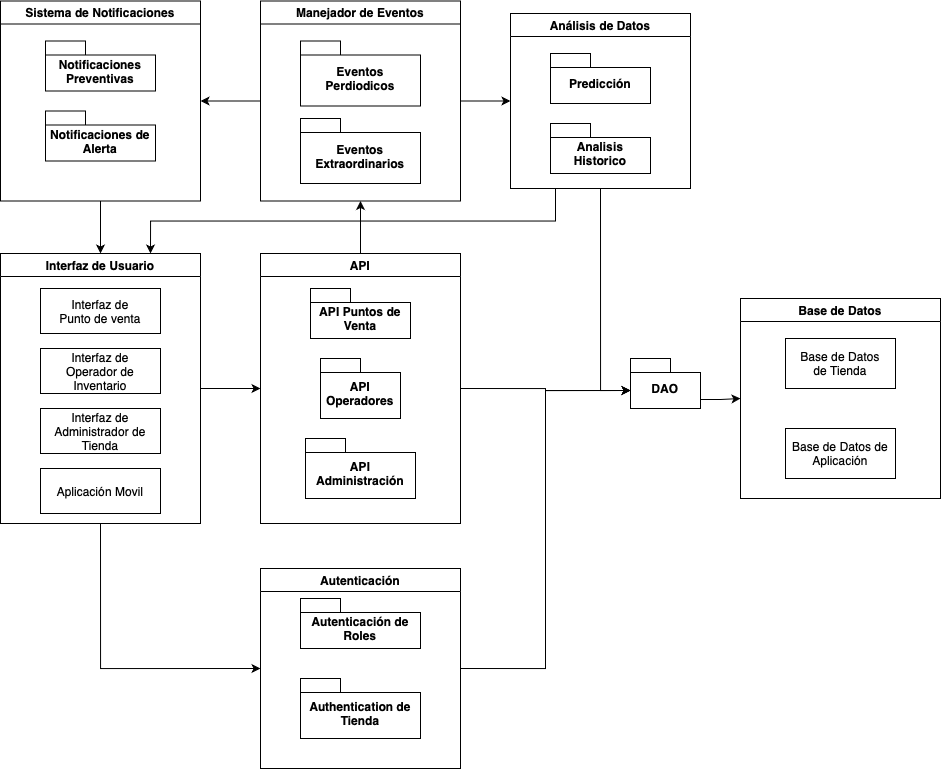

The diagram above was exported from draw.io. Its source (the exported page's mxGraphModel, read from the mxfile embedded in the PNG):
<mxGraphModel dx="1207" dy="813" grid="1" gridSize="10" guides="1" tooltips="1" connect="1" arrows="1" fold="1" page="1" pageScale="1" pageWidth="827" pageHeight="1169" math="0" shadow="0">
  <root>
    <mxCell id="0" />
    <mxCell id="1" parent="0" />
    <mxCell id="2" style="edgeStyle=orthogonalEdgeStyle;rounded=0;orthogonalLoop=1;jettySize=auto;html=1;exitX=1;exitY=0.5;exitDx=0;exitDy=0;entryX=0;entryY=0;entryDx=0;entryDy=32;entryPerimeter=0;" edge="1" source="4" target="16" parent="1">
      <mxGeometry relative="1" as="geometry">
        <mxPoint x="660" y="450" as="targetPoint" />
        <Array as="points">
          <mxPoint x="605" y="450" />
          <mxPoint x="605" y="452" />
        </Array>
      </mxGeometry>
    </mxCell>
    <mxCell id="3" style="edgeStyle=orthogonalEdgeStyle;rounded=0;orthogonalLoop=1;jettySize=auto;html=1;exitX=0.5;exitY=0;exitDx=0;exitDy=0;entryX=0.5;entryY=1;entryDx=0;entryDy=0;" edge="1" source="4" target="34" parent="1">
      <mxGeometry relative="1" as="geometry" />
    </mxCell>
    <mxCell id="4" value="API" style="swimlane;whiteSpace=wrap;html=1;" vertex="1" parent="1">
      <mxGeometry x="320" y="315" width="200" height="270" as="geometry">
        <mxRectangle x="280" y="315" width="60" height="30" as="alternateBounds" />
      </mxGeometry>
    </mxCell>
    <mxCell id="5" value="API Administración" style="shape=folder;fontStyle=1;spacingTop=10;tabWidth=40;tabHeight=14;tabPosition=left;html=1;whiteSpace=wrap;" vertex="1" parent="4">
      <mxGeometry x="45" y="185" width="110" height="60" as="geometry" />
    </mxCell>
    <mxCell id="6" value="API&lt;div&gt;Operadores&lt;/div&gt;" style="shape=folder;fontStyle=1;spacingTop=10;tabWidth=40;tabHeight=14;tabPosition=left;html=1;whiteSpace=wrap;" vertex="1" parent="4">
      <mxGeometry x="60" y="105" width="80" height="60" as="geometry" />
    </mxCell>
    <mxCell id="7" value="API Puntos de Venta" style="shape=folder;fontStyle=1;spacingTop=10;tabWidth=40;tabHeight=14;tabPosition=left;html=1;whiteSpace=wrap;" vertex="1" parent="4">
      <mxGeometry x="50" y="35" width="100" height="50" as="geometry" />
    </mxCell>
    <mxCell id="8" style="edgeStyle=orthogonalEdgeStyle;rounded=0;orthogonalLoop=1;jettySize=auto;html=1;exitX=1;exitY=0.5;exitDx=0;exitDy=0;entryX=0;entryY=0.5;entryDx=0;entryDy=0;" edge="1" source="10" target="4" parent="1">
      <mxGeometry relative="1" as="geometry">
        <mxPoint x="300" y="430" as="targetPoint" />
      </mxGeometry>
    </mxCell>
    <mxCell id="9" style="edgeStyle=orthogonalEdgeStyle;rounded=0;orthogonalLoop=1;jettySize=auto;html=1;exitX=0.5;exitY=1;exitDx=0;exitDy=0;entryX=0;entryY=0.5;entryDx=0;entryDy=0;" edge="1" source="10" target="25" parent="1">
      <mxGeometry relative="1" as="geometry" />
    </mxCell>
    <mxCell id="10" value="Interfaz de Usuario" style="swimlane;whiteSpace=wrap;html=1;" vertex="1" parent="1">
      <mxGeometry x="60" y="315" width="200" height="270" as="geometry">
        <mxRectangle x="60" y="315" width="60" height="30" as="alternateBounds" />
      </mxGeometry>
    </mxCell>
    <mxCell id="11" value="Interfaz de&lt;div&gt;Punto de venta&lt;/div&gt;" style="rounded=0;whiteSpace=wrap;html=1;" vertex="1" parent="10">
      <mxGeometry x="40" y="35" width="120" height="45" as="geometry" />
    </mxCell>
    <mxCell id="12" value="Interfaz de&lt;div&gt;Operador de Inventario&lt;/div&gt;" style="rounded=0;whiteSpace=wrap;html=1;" vertex="1" parent="10">
      <mxGeometry x="40" y="95" width="120" height="45" as="geometry" />
    </mxCell>
    <mxCell id="13" value="Interfaz de&lt;div&gt;Administrador de&lt;/div&gt;&lt;div&gt;Tienda&lt;/div&gt;" style="rounded=0;whiteSpace=wrap;html=1;" vertex="1" parent="10">
      <mxGeometry x="40" y="155" width="120" height="45" as="geometry" />
    </mxCell>
    <mxCell id="14" value="Aplicación Movil" style="rounded=0;whiteSpace=wrap;html=1;" vertex="1" parent="10">
      <mxGeometry x="40" y="215" width="120" height="45" as="geometry" />
    </mxCell>
    <mxCell id="15" style="edgeStyle=orthogonalEdgeStyle;rounded=0;orthogonalLoop=1;jettySize=auto;html=1;exitX=0;exitY=0;exitDx=70;exitDy=41;exitPerimeter=0;entryX=0;entryY=0.5;entryDx=0;entryDy=0;" edge="1" source="16" target="28" parent="1">
      <mxGeometry relative="1" as="geometry" />
    </mxCell>
    <mxCell id="16" value="DAO" style="shape=folder;fontStyle=1;spacingTop=10;tabWidth=40;tabHeight=14;tabPosition=left;html=1;whiteSpace=wrap;" vertex="1" parent="1">
      <mxGeometry x="690" y="420" width="70" height="50" as="geometry" />
    </mxCell>
    <mxCell id="17" style="edgeStyle=orthogonalEdgeStyle;rounded=0;orthogonalLoop=1;jettySize=auto;html=1;exitX=0.25;exitY=1;exitDx=0;exitDy=0;entryX=0.75;entryY=0;entryDx=0;entryDy=0;" edge="1" source="18" target="10" parent="1">
      <mxGeometry relative="1" as="geometry" />
    </mxCell>
    <mxCell id="18" value="Análisis de Datos" style="swimlane;whiteSpace=wrap;html=1;" vertex="1" parent="1">
      <mxGeometry x="570" y="75" width="180" height="175" as="geometry" />
    </mxCell>
    <mxCell id="19" value="Predicción" style="shape=folder;fontStyle=1;spacingTop=10;tabWidth=40;tabHeight=14;tabPosition=left;html=1;whiteSpace=wrap;" vertex="1" parent="18">
      <mxGeometry x="40" y="40" width="100" height="50" as="geometry" />
    </mxCell>
    <mxCell id="20" value="Analisis Historico" style="shape=folder;fontStyle=1;spacingTop=10;tabWidth=40;tabHeight=14;tabPosition=left;html=1;whiteSpace=wrap;" vertex="1" parent="18">
      <mxGeometry x="40" y="110" width="100" height="50" as="geometry" />
    </mxCell>
    <mxCell id="21" style="edgeStyle=orthogonalEdgeStyle;rounded=0;orthogonalLoop=1;jettySize=auto;html=1;exitX=0.5;exitY=1;exitDx=0;exitDy=0;entryX=0.5;entryY=0;entryDx=0;entryDy=0;" edge="1" source="22" target="10" parent="1">
      <mxGeometry relative="1" as="geometry" />
    </mxCell>
    <mxCell id="22" value="Sistema de Notificaciones" style="swimlane;whiteSpace=wrap;html=1;" vertex="1" parent="1">
      <mxGeometry x="60" y="62.5" width="200" height="200" as="geometry" />
    </mxCell>
    <mxCell id="23" value="Notificaciones&lt;div&gt;Preventivas&lt;/div&gt;" style="shape=folder;fontStyle=1;spacingTop=10;tabWidth=40;tabHeight=14;tabPosition=left;html=1;whiteSpace=wrap;" vertex="1" parent="22">
      <mxGeometry x="45" y="40" width="110" height="50" as="geometry" />
    </mxCell>
    <mxCell id="24" value="Notificaciones de&lt;div&gt;Alerta&lt;/div&gt;" style="shape=folder;fontStyle=1;spacingTop=10;tabWidth=40;tabHeight=14;tabPosition=left;html=1;whiteSpace=wrap;" vertex="1" parent="22">
      <mxGeometry x="45" y="110" width="110" height="50" as="geometry" />
    </mxCell>
    <mxCell id="25" value="Autenticación" style="swimlane;whiteSpace=wrap;html=1;" vertex="1" parent="1">
      <mxGeometry x="320" y="630" width="200" height="200" as="geometry" />
    </mxCell>
    <mxCell id="26" value="Autenticación de Roles" style="shape=folder;fontStyle=1;spacingTop=10;tabWidth=40;tabHeight=14;tabPosition=left;html=1;whiteSpace=wrap;" vertex="1" parent="25">
      <mxGeometry x="40" y="30" width="120" height="50" as="geometry" />
    </mxCell>
    <mxCell id="27" value="Authentication de&lt;div&gt;Tienda&lt;/div&gt;" style="shape=folder;fontStyle=1;spacingTop=10;tabWidth=40;tabHeight=14;tabPosition=left;html=1;whiteSpace=wrap;" vertex="1" parent="25">
      <mxGeometry x="40" y="110" width="120" height="60" as="geometry" />
    </mxCell>
    <mxCell id="28" value="Base de Datos" style="swimlane;whiteSpace=wrap;html=1;" vertex="1" parent="1">
      <mxGeometry x="800" y="360" width="200" height="200" as="geometry" />
    </mxCell>
    <mxCell id="29" value="Base de Datos&lt;div&gt;de Tienda&lt;/div&gt;" style="html=1;whiteSpace=wrap;" vertex="1" parent="28">
      <mxGeometry x="45" y="40" width="110" height="50" as="geometry" />
    </mxCell>
    <mxCell id="30" value="Base de Datos de&lt;div&gt;Aplicación&lt;/div&gt;" style="html=1;whiteSpace=wrap;" vertex="1" parent="28">
      <mxGeometry x="45" y="130" width="110" height="50" as="geometry" />
    </mxCell>
    <mxCell id="31" style="edgeStyle=orthogonalEdgeStyle;rounded=0;orthogonalLoop=1;jettySize=auto;html=1;exitX=1;exitY=0.5;exitDx=0;exitDy=0;entryX=0;entryY=0;entryDx=0;entryDy=32;entryPerimeter=0;" edge="1" source="25" target="16" parent="1">
      <mxGeometry relative="1" as="geometry" />
    </mxCell>
    <mxCell id="32" style="edgeStyle=orthogonalEdgeStyle;rounded=0;orthogonalLoop=1;jettySize=auto;html=1;exitX=1;exitY=0.5;exitDx=0;exitDy=0;entryX=0;entryY=0.5;entryDx=0;entryDy=0;" edge="1" source="34" target="18" parent="1">
      <mxGeometry relative="1" as="geometry" />
    </mxCell>
    <mxCell id="33" style="edgeStyle=orthogonalEdgeStyle;rounded=0;orthogonalLoop=1;jettySize=auto;html=1;exitX=0;exitY=0.5;exitDx=0;exitDy=0;entryX=1;entryY=0.5;entryDx=0;entryDy=0;" edge="1" source="34" target="22" parent="1">
      <mxGeometry relative="1" as="geometry" />
    </mxCell>
    <mxCell id="34" value="Manejador de Eventos" style="swimlane;whiteSpace=wrap;html=1;" vertex="1" parent="1">
      <mxGeometry x="320" y="62.5" width="200" height="200" as="geometry" />
    </mxCell>
    <mxCell id="35" value="Eventos Perdiodicos" style="shape=folder;fontStyle=1;spacingTop=10;tabWidth=40;tabHeight=14;tabPosition=left;html=1;whiteSpace=wrap;" vertex="1" parent="34">
      <mxGeometry x="40" y="40" width="120" height="65" as="geometry" />
    </mxCell>
    <mxCell id="36" value="Eventos&lt;div&gt;Extraordinarios&lt;/div&gt;" style="shape=folder;fontStyle=1;spacingTop=10;tabWidth=40;tabHeight=14;tabPosition=left;html=1;whiteSpace=wrap;" vertex="1" parent="34">
      <mxGeometry x="40" y="117.5" width="120" height="65" as="geometry" />
    </mxCell>
    <mxCell id="37" style="edgeStyle=orthogonalEdgeStyle;rounded=0;orthogonalLoop=1;jettySize=auto;html=1;exitX=0.5;exitY=1;exitDx=0;exitDy=0;entryX=0;entryY=0;entryDx=0;entryDy=32;entryPerimeter=0;" edge="1" source="18" target="16" parent="1">
      <mxGeometry relative="1" as="geometry" />
    </mxCell>
  </root>
</mxGraphModel>